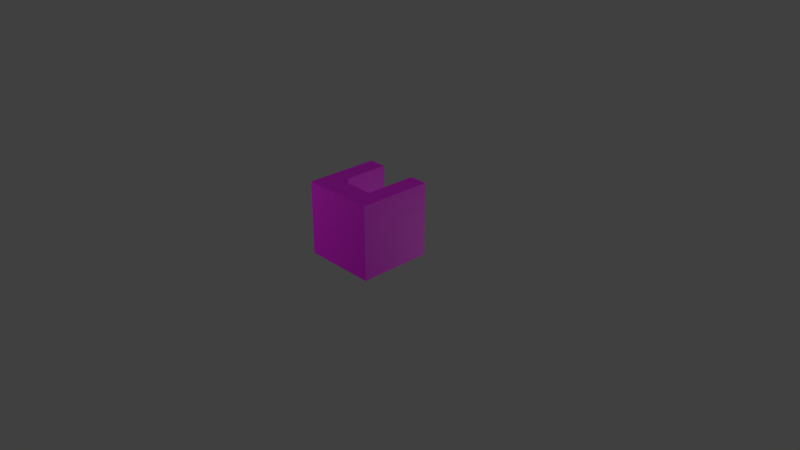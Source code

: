 # Source: Mid_steps.blend  (saved by Blender 2.90.8; exported with 4.5.12 LTS)
import bpy
from mathutils import Matrix  # noqa: F401  (used for matrix-valued properties, if any)

bpy.ops.wm.read_factory_settings(use_empty=True)
scene = bpy.context.scene
scene.name = 'Scene'

# ---- collections
col_collection_1 = bpy.data.collections.new('Collection 1'); scene.collection.children.link(col_collection_1)
col_mesh = bpy.data.collections.new('Mesh'); scene.collection.children.link(col_mesh)
col_rig = bpy.data.collections.new('Rig'); scene.collection.children.link(col_rig)
col_collision = bpy.data.collections.new('Collision'); scene.collection.children.link(col_collision)
col_extras = bpy.data.collections.new('Extras'); scene.collection.children.link(col_extras)

# ---- images (referenced by path relative to the original .blend; pixels are not part of the script)
import os
ASSET_DIR = os.environ.get("B2B_ASSET_DIR", "")  # directory of the original .blend (textures are referenced by path, not embedded)
HERE = os.path.dirname(os.path.abspath(__file__))  # packed textures are extracted next to this script under _unpacked/

def load_image(name, relpath, width, height, colorspace="sRGB"):
    """Load a texture the original file referenced (path relative to the .blend, or extracted next to this script)."""
    p = next((c for c in (os.path.join(HERE, relpath), os.path.join(ASSET_DIR, relpath)) if relpath and os.path.exists(c)), "")
    if p:
        img = bpy.data.images.load(p, check_existing=True)
        img.name = name
    else:  # same state as the original file: an image datablock whose file is absent (Cycles renders it pink)
        img = bpy.data.images.new(name, width, height)
        img.source = "FILE"
        img.filepath = "//" + (relpath or name)
    img.colorspace_settings.name = colorspace
    return img
img_allcolours_png_001 = load_image('AllColours.png.001', 'AllColours.png', 1024, 1024, 'sRGB')

# ---- materials (node trees are filled in below, after node groups)
mat_material = bpy.data.materials.new('Material')
mat_material.alpha_threshold = 0.0
mat_material.use_transparent_shadow = False
mat_material.roughness = 0.5
mat_material.line_color = (0.0, 0.0, 0.0, 1.0)

# ---- material node trees
mat_material.use_nodes = True; mat_material.node_tree.nodes.clear()
_N = mat_material.node_tree.nodes; _L = mat_material.node_tree.links
n0 = _N.new('ShaderNodeBsdfPrincipled'); n0.name = 'Principled BSDF'; n0.location = (10, 300)
n0.distribution = 'GGX'
n0.subsurface_method = 'BURLEY'
n0.inputs[3].default_value = 1.45
n0.inputs[27].default_value = (0.0, 0.0, 0.0, 1.0)
n0.inputs[28].default_value = 1.0
n1 = _N.new('ShaderNodeOutputMaterial'); n1.name = 'Material Output'; n1.location = (300, 300)
n2 = _N.new('ShaderNodeTexImage'); n2.name = 'Image Texture'; n2.location = (-351, 305)
n2.image = img_allcolours_png_001
_L.new(n0.outputs[0], n1.inputs[0])
_L.new(n2.outputs[0], n0.inputs[0])
n1.is_active_output = True

# ---- world
world_world = bpy.data.worlds.new('World'); scene.world = world_world
world_world.color = (0.05088, 0.05088, 0.05088)
world_world.use_sun_shadow = False
world_world.sun_shadow_jitter_overblur = 0.0
world_world.cycles.sampling_method = 'MANUAL'

# ---- cameras
cam_camera = bpy.data.cameras.new('Camera')
cam_camera.clip_end = 100.0
cam_camera.lens = 35.0
cam_camera.sensor_width = 32.0
cam_camera.sensor_height = 18.0
cam_camera.ortho_scale = 7.314
cam_camera.dof.focus_distance = 0.0
cam_camera.dof.aperture_fstop = 128.0

# ---- lights
light_lamp = bpy.data.lights.new('Lamp', 'POINT')
light_lamp.transmission_factor = 0.0
light_lamp.cutoff_distance = 30.0
light_lamp.energy = 100.0
light_lamp.shadow_buffer_clip_start = 1.001
light_lamp.shadow_soft_size = 0.1
light_lamp.shadow_maximum_resolution = 0.006
light_lamp.use_absolute_resolution = True
light_lamp_001 = bpy.data.lights.new('Lamp.001', 'POINT')
light_lamp_001.transmission_factor = 0.0
light_lamp_001.cutoff_distance = 30.0
light_lamp_001.energy = 100.0
light_lamp_001.shadow_buffer_clip_start = 1.001
light_lamp_001.shadow_soft_size = 0.1
light_lamp_001.shadow_maximum_resolution = 0.006
light_lamp_001.use_absolute_resolution = True
light_lamp_002 = bpy.data.lights.new('Lamp.002', 'POINT')
light_lamp_002.transmission_factor = 0.0
light_lamp_002.cutoff_distance = 30.0
light_lamp_002.energy = 100.0
light_lamp_002.shadow_buffer_clip_start = 1.001
light_lamp_002.shadow_soft_size = 0.1
light_lamp_002.shadow_maximum_resolution = 0.006
light_lamp_002.use_absolute_resolution = True

# ---- meshes
me_cube = bpy.data.meshes.new('Cube')
me_cube.from_pydata([(0.5, 0.5, 0.003546), (0.5, -0.5, 0.003546), (-0.5, -0.5, 0.003546), (-0.5, 0.5, 0.003546), (-0.25, -0.5, 0.003546), (-0.25, 0.5, 0.003546), (0.25, -0.5, 0.003546), (0.25, 0.5, 0.003546), (-3.505e-09, -0.5, 0.003546), (-3.505e-09, 0.5, 0.003546), (0.5, 0.5, 0.02855), (0.5, -0.5, 0.02855), (-0.5, -0.5, 0.02855), (-0.5, 0.5, 0.02855), (-0.25, -0.5, 0.02855), (-0.25, 0.5, 0.02855), (0.25, -0.5, 0.02855), (0.25, 0.5, 0.02855), (-3.505e-09, -0.5, 0.02855), (-3.505e-09, 0.5, 0.02855), (0.5, 0.5, 0.4285), (0.5, -0.5, 0.4285), (-0.5, -0.5, 0.4285), (-0.5, 0.5, 0.4285), (-0.25, 0.5, 0.4285), (0.25, 0.5, 0.4285), (0.25, 0.45, 1.004), (0.5, 0.5, 1.004), (0.5, -0.5, 1.004), (-0.5, -0.5, 1.004), (-0.5, 0.5, 1.004), (-0.25, -0.5, 1.004), (-0.25, 0.5, 1.004), (0.25, -0.5, 1.004), (0.25, 0.5, 1.004), (-0.25, 0.45, 1.004), (-0.25, -0.2, 1.004), (0.25, -0.2, 1.004), (-0.25, -0.25, 1.004), (0.25, -0.25, 1.004), (-0.25, -0.45, 1.004), (0.5, -0.45, 1.004), (0.25, -0.45, 1.004), (0.25, -0.5, 0.9542), (-0.5, -0.45, 1.004), (-0.25, -0.5, 0.9542), (-0.5, -0.45, 0.003546), (-0.5, -0.45, 0.02855), (-0.5, -0.45, 0.4285), (0.5, -0.45, 0.4285), (0.5, -0.45, 0.003546), (0.5, -0.45, 0.02855), (0.5, 0.45, 0.003546), (0.5, 0.45, 0.4285), (0.5, 0.45, 1.004), (0.5, 0.45, 0.02855), (-0.25, 0.45, 0.4285), (0.25, 0.45, 0.02855), (0.25, 0.45, 0.4285), (-3.505e-09, 0.45, 0.02855), (-0.25, 0.45, 0.02855), (-0.5, 0.45, 0.003546), (-0.5, 0.45, 0.02855), (-0.5, 0.45, 0.4285), (-0.5, 0.45, 1.004), (0.45, 0.5, 0.02855), (0.45, 0.45, 1.004), (0.45, 0.5, 0.4285), (0.45, 0.5, 1.004), (0.45, 0.5, 0.003546), (0.45, -0.5, 1.004), (0.45, -0.45, 1.004), (-0.45, 0.5, 0.003546), (-0.45, 0.45, 1.004), (-0.45, 0.5, 0.02855), (-0.45, 0.5, 0.4285), (-0.45, 0.5, 1.004), (-0.45, -0.5, 1.004), (-0.45, -0.45, 1.004), (0.45, -0.5, 0.02855), (0.45, -0.5, 0.003546), (0.45, -0.5, 0.4285), (-0.45, -0.5, 0.02855), (-0.45, -0.5, 0.4285), (-0.45, -0.5, 0.003546), (-0.25, 0.45, 0.9542), (0.25, 0.45, 0.9542), (0.3, 0.45, 1.004), (-0.3, 0.45, 1.004), (-0.3, -0.45, 1.004), (0.3, -0.45, 1.004), (0.25, 0.45, 0.07588), (-0.25, 0.4185, 0.07588), (0.25, 0.4185, 0.07588), (-0.25, 0.45, 0.07588), (0.3, 0.5, 0.02855), (0.3, 0.5, 0.4285), (0.3, 0.5, 1.004), (-0.3, 0.5, 1.004), (-0.3, 0.5, 0.4285), (-0.3, 0.5, 0.02855), (-0.5, -0.45, 0.9542), (-0.5, 0.45, 0.9542), (-0.45, 0.5, 0.9542), (-0.3, 0.5, 0.9542), (0.45, 0.5, 0.9542), (0.3, 0.5, 0.9542), (0.5, 0.45, 0.9542), (0.5, -0.45, 0.9542), (0.3, -0.5, 0.02855), (0.3, -0.5, 1.004), (0.3, -0.5, 0.9542), (0.45, -0.5, 0.9542), (-0.3, -0.5, 1.004), (-0.3, -0.5, 0.02855), (-0.3, -0.5, 0.9542), (-0.45, -0.5, 0.9542), (-0.25, -0.1669, 0.9542), (0.25, -0.1669, 0.9542), (0.2, 0.4185, 0.07588), (0.2, -0.1669, 0.9542), (-0.2, 0.4185, 0.07588), (-0.2, -0.1669, 0.9542), (0.25, 0.425, 0.12), (0.25, 0.425, 0.9306), (0.25, -0.125, 0.9306), (-0.25, 0.425, 0.12), (-0.25, -0.125, 0.9306), (-0.25, 0.425, 0.9306)], [], [(0, 52, 50, 1, 80, 6, 7, 69), (5, 4, 84, 2, 46, 61, 3, 72), (9, 8, 4, 5), (7, 6, 8, 9), (7, 9, 19, 17), (10, 65, 67, 20), (4, 14, 114, 82, 84), (5, 15, 19, 9), (0, 10, 55, 52), (7, 17, 95, 65, 69), (8, 18, 14, 4), (1, 11, 79, 80), (3, 13, 74, 72), (6, 16, 18, 8), (2, 12, 47, 46), (25, 58, 86, 26, 34), (15, 100, 99, 24), (22, 83, 116, 77, 29), (11, 21, 81, 79), (20, 67, 105, 68, 27), (12, 82, 83, 22), (11, 51, 49, 21), (13, 62, 63, 23), (32, 98, 76, 73, 88, 35), (27, 68, 66, 54), (21, 49, 108, 41, 28), (23, 63, 102, 64, 30), (24, 99, 104, 98, 32), (18, 16, 109, 79, 81, 112, 111, 43, 45, 115, 116, 83, 82, 114, 14), (36, 37, 118, 120, 122, 117), (28, 70, 112, 81, 21), (93, 119, 120, 118), (19, 59, 57, 17), (15, 60, 59, 19), (32, 35, 85, 56, 24), (40, 89, 78, 77, 113, 31), (41, 71, 70, 28), (44, 101, 48, 22, 29), (46, 47, 62, 61), (48, 47, 12, 22), (49, 51, 55, 53), (50, 51, 11, 1), (41, 108, 107, 54), (53, 55, 10, 20), (52, 55, 51, 50), (54, 107, 53, 20, 27), (54, 66, 71, 41), (57, 91, 58, 25, 17), (56, 94, 60, 15, 24), (64, 102, 101, 44), (61, 62, 13, 3), (63, 62, 47, 48), (67, 65, 95, 96), (66, 68, 97, 34, 26, 87), (69, 65, 10, 0), (68, 105, 106, 97), (71, 66, 87, 90), (70, 71, 90, 42, 33, 110), (73, 76, 30, 64), (76, 103, 75, 23, 30), (72, 74, 100, 15, 5), (75, 74, 13, 23), (78, 73, 64, 44), (77, 78, 44, 29), (80, 79, 109, 16, 6), (31, 113, 115, 45), (77, 116, 115, 113), (31, 45, 43, 33), (84, 82, 12, 2), (85, 117, 127, 128, 126, 94, 56), (86, 118, 37, 26), (35, 88, 89, 40, 38, 36), (96, 95, 17, 25), (97, 106, 96, 25, 34), (98, 104, 103, 76), (99, 100, 74, 75), (101, 102, 63, 48), (103, 104, 99, 75), (106, 105, 67, 96), (107, 108, 49, 53), (111, 112, 70, 110), (110, 33, 43, 111), (89, 88, 73, 78), (87, 26, 37, 39, 42, 90), (42, 40, 31, 33), (39, 37, 36, 38), (38, 40, 42, 39), (57, 59, 60, 92, 121, 119, 93), (92, 60, 94), (57, 93, 91), (91, 93, 118, 125, 123), (120, 119, 121, 122), (122, 121, 92, 117), (35, 36, 117, 85), (123, 125, 124), (124, 125, 118, 86, 58, 91, 123), (94, 126, 127, 117, 92), (126, 128, 127)])
_uv = me_cube.uv_layers.new(name='UVMap')
_uv.uv.foreach_set('vector', [0.09419, 0.849, 0.09524, 0.8491, 0.09505, 0.8669, 0.0937, 0.8669, 0.09328, 0.8662, 0.09135, 0.8631, 0.092, 0.8516, 0.09384, 0.8495, 0.08907, 0.8555, 0.08847, 0.8589, 0.08797, 0.8583, 0.08792, 0.8582, 0.08799, 0.8581, 0.08858, 0.8561, 0.08855, 0.856, 0.08859, 0.856, 0.0902, 0.8542, 0.08946, 0.8606, 0.08847, 0.8589, 0.08907, 0.8555, 0.092, 0.8516, 0.09135, 0.8631, 0.08946, 0.8606, 0.0902, 0.8542, 0.092, 0.8516, 0.0902, 0.8542, 0.09008, 0.8541, 0.09175, 0.8514, 0.09406, 0.8487, 0.09351, 0.8493, 0.08818, 0.8473, 0.08826, 0.8465, 0.08847, 0.8589, 0.08831, 0.8589, 0.08821, 0.8587, 0.0879, 0.8583, 0.08797, 0.8583, 0.08907, 0.8555, 0.08898, 0.8553, 0.09008, 0.8541, 0.0902, 0.8542, 0.09419, 0.849, 0.09406, 0.8487, 0.09566, 0.8483, 0.09524, 0.8491, 0.092, 0.8516, 0.09175, 0.8514, 0.09222, 0.8509, 0.09351, 0.8493, 0.09384, 0.8495, 0.08946, 0.8606, 0.08924, 0.8608, 0.08831, 0.8589, 0.08847, 0.8589, 0.0937, 0.8669, 0.0934, 0.8675, 0.09285, 0.8665, 0.09328, 0.8662, 0.08855, 0.856, 0.08851, 0.856, 0.08854, 0.8559, 0.08859, 0.856, 0.09135, 0.8631, 0.09105, 0.8633, 0.08924, 0.8608, 0.08946, 0.8606, 0.08792, 0.8582, 0.08787, 0.8582, 0.08792, 0.8581, 0.08799, 0.8581, 0.08763, 0.8503, 0.08753, 0.8508, 0.08324, 0.8501, 0.08291, 0.8501, 0.08301, 0.8498, 0.08898, 0.8553, 0.08885, 0.8555, 0.08785, 0.8556, 0.08785, 0.8555, 0.08676, 0.8582, 0.08668, 0.8583, 0.08558, 0.8573, 0.08555, 0.8572, 0.08566, 0.8572, 0.0934, 0.8675, 0.08381, 0.8708, 0.08445, 0.8692, 0.09285, 0.8665, 0.08826, 0.8465, 0.08818, 0.8473, 0.08254, 0.8485, 0.08216, 0.8487, 0.08194, 0.8483, 0.08787, 0.8582, 0.0879, 0.8583, 0.08668, 0.8583, 0.08676, 0.8582, 0.0934, 0.8675, 0.09566, 0.8681, 0.08317, 0.8725, 0.08381, 0.8708, 0.08851, 0.856, 0.08853, 0.8561, 0.08783, 0.8561, 0.08784, 0.856, 0.08715, 0.8558, 0.08711, 0.8558, 0.08711, 0.856, 0.08706, 0.856, 0.08704, 0.8558, 0.08709, 0.8557, 0.08194, 0.8483, 0.08216, 0.8487, 0.08182, 0.849, 0.08146, 0.8485, 0.08381, 0.8708, 0.08317, 0.8725, 0.07739, 0.859, 0.07839, 0.858, 0.07882, 0.8585, 0.08784, 0.856, 0.08783, 0.8561, 0.0871, 0.8561, 0.08707, 0.8561, 0.08711, 0.856, 0.08785, 0.8555, 0.08785, 0.8556, 0.08716, 0.8558, 0.08711, 0.8558, 0.08715, 0.8558, 0.07961, 0.5597, 0.07961, 0.5625, 0.07961, 0.5631, 0.07961, 0.5648, 0.07504, 0.5648, 0.06903, 0.5648, 0.06903, 0.5631, 0.06903, 0.5625, 0.06903, 0.5568, 0.06903, 0.5562, 0.06903, 0.5545, 0.07504, 0.5545, 0.07961, 0.5545, 0.07961, 0.5562, 0.07961, 0.5568, 0.08537, 0.8566, 0.08189, 0.8548, 0.08234, 0.8543, 0.08258, 0.8546, 0.0853, 0.8563, 0.08544, 0.8564, 0.07882, 0.8585, 0.07936, 0.8583, 0.07962, 0.8588, 0.08445, 0.8692, 0.08381, 0.8708, 0.09011, 0.8518, 0.09004, 0.8523, 0.08258, 0.8546, 0.08234, 0.8543, 0.09008, 0.8541, 0.08974, 0.8539, 0.09074, 0.8519, 0.09175, 0.8514, 0.08898, 0.8553, 0.08887, 0.8551, 0.08974, 0.8539, 0.09008, 0.8541, 0.08715, 0.8558, 0.08709, 0.8557, 0.08719, 0.8556, 0.08784, 0.8554, 0.08785, 0.8555, 0.08473, 0.857, 0.08489, 0.857, 0.08557, 0.8571, 0.08555, 0.8572, 0.08494, 0.8573, 0.08471, 0.8573, 0.07839, 0.858, 0.07908, 0.8577, 0.07936, 0.8583, 0.07882, 0.8585, 0.0857, 0.8571, 0.08581, 0.8571, 0.08683, 0.858, 0.08676, 0.8582, 0.08566, 0.8572, 0.08799, 0.8581, 0.08792, 0.8581, 0.08853, 0.8561, 0.08858, 0.8561, 0.08683, 0.858, 0.08792, 0.8581, 0.08787, 0.8582, 0.08676, 0.8582, 0.09177, 0.553, 0.1034, 0.553, 0.1034, 0.5791, 0.09177, 0.5791, 0.09505, 0.8669, 0.09566, 0.8681, 0.0934, 0.8675, 0.0937, 0.8669, 0.07839, 0.858, 0.07739, 0.859, 0.08126, 0.8476, 0.08146, 0.8485, 0.08833, 0.8457, 0.09566, 0.8483, 0.09406, 0.8487, 0.08826, 0.8465, 0.09524, 0.8491, 0.09566, 0.8483, 0.09566, 0.8681, 0.09505, 0.8669, 0.08146, 0.8485, 0.08126, 0.8476, 0.08833, 0.8457, 0.08826, 0.8465, 0.08194, 0.8483, 0.08146, 0.8485, 0.08182, 0.849, 0.07908, 0.8577, 0.07839, 0.858, 0.09074, 0.8519, 0.09036, 0.8515, 0.08753, 0.8508, 0.08763, 0.8503, 0.09175, 0.8514, 0.08784, 0.8554, 0.08865, 0.8552, 0.08887, 0.8551, 0.08898, 0.8553, 0.08785, 0.8555, 0.08707, 0.8561, 0.0871, 0.8561, 0.08581, 0.8571, 0.0857, 0.8571, 0.08858, 0.8561, 0.08853, 0.8561, 0.08851, 0.856, 0.08855, 0.856, 0.07655, 0.5673, 0.07655, 0.5551, 0.1041, 0.5551, 0.1041, 0.5673, 0.08858, 0.5643, 0.07987, 0.5643, 0.07987, 0.561, 0.08858, 0.561, 0.08182, 0.849, 0.08216, 0.8487, 0.08286, 0.8496, 0.08301, 0.8498, 0.08291, 0.8501, 0.08259, 0.8499, 0.09384, 0.8495, 0.09351, 0.8493, 0.09406, 0.8487, 0.09419, 0.849, 0.08216, 0.8487, 0.08254, 0.8485, 0.08315, 0.8495, 0.08286, 0.8496, 0.08722, 0.5555, 0.04369, 0.5555, 0.04369, 0.5482, 0.08722, 0.5482, 0.07936, 0.8583, 0.07908, 0.8577, 0.08092, 0.8572, 0.08145, 0.8572, 0.08152, 0.8577, 0.08102, 0.8578, 0.08706, 0.856, 0.08711, 0.856, 0.08711, 0.856, 0.08707, 0.8561, 0.08711, 0.856, 0.08717, 0.856, 0.08786, 0.8559, 0.08784, 0.856, 0.08711, 0.856, 0.08859, 0.856, 0.08854, 0.8559, 0.08885, 0.8555, 0.08898, 0.8553, 0.08907, 0.8555, 0.08786, 0.8559, 0.08854, 0.8559, 0.08851, 0.856, 0.08784, 0.856, 0.08557, 0.8571, 0.08706, 0.856, 0.08707, 0.8561, 0.0857, 0.8571, 0.08555, 0.8572, 0.08557, 0.8571, 0.0857, 0.8571, 0.08566, 0.8572, 0.09328, 0.8662, 0.09285, 0.8665, 0.09137, 0.864, 0.09105, 0.8633, 0.09135, 0.8631, 0.08471, 0.8573, 0.08494, 0.8573, 0.085, 0.8575, 0.08477, 0.8576, 0.08555, 0.8572, 0.08558, 0.8573, 0.085, 0.8575, 0.08494, 0.8573, 0.08471, 0.8573, 0.08477, 0.8576, 0.08169, 0.8581, 0.08152, 0.8577, 0.08797, 0.8583, 0.0879, 0.8583, 0.08787, 0.8582, 0.08792, 0.8582, 0.08719, 0.8556, 0.08544, 0.8564, 0.08642, 0.8559, 0.08732, 0.8556, 0.08839, 0.8551, 0.08865, 0.8552, 0.08784, 0.8554, 0.08324, 0.8501, 0.08234, 0.8543, 0.08189, 0.8548, 0.08291, 0.8501, 0.08709, 0.8557, 0.08704, 0.8558, 0.08489, 0.857, 0.08473, 0.857, 0.08523, 0.8567, 0.08537, 0.8566, 0.08776, 0.8497, 0.09222, 0.8509, 0.09175, 0.8514, 0.08763, 0.8503, 0.08286, 0.8496, 0.08315, 0.8495, 0.08776, 0.8497, 0.08763, 0.8503, 0.08301, 0.8498, 0.08711, 0.8558, 0.08716, 0.8558, 0.08717, 0.856, 0.08711, 0.856, 0.06199, 0.5561, 0.06199, 0.5472, 0.06533, 0.5472, 0.06533, 0.5561, 0.1041, 0.5834, 0.07655, 0.5834, 0.07655, 0.5673, 0.1041, 0.5673, 0.06533, 0.5678, 0.06199, 0.5678, 0.06199, 0.5561, 0.06533, 0.5561, 0.1, 0.561, 0.1, 0.5643, 0.08858, 0.5643, 0.08858, 0.561, 0.07651, 0.5791, 0.07651, 0.553, 0.09177, 0.553, 0.09177, 0.5791, 0.08116, 0.8583, 0.07962, 0.8588, 0.07936, 0.8583, 0.08102, 0.8578, 0.08102, 0.8578, 0.08152, 0.8577, 0.08169, 0.8581, 0.08116, 0.8583, 0.1052, 0.5826, 0.03904, 0.5826, 0.03904, 0.5716, 0.1052, 0.5716, 0.08259, 0.8499, 0.08291, 0.8501, 0.08189, 0.8548, 0.08183, 0.8552, 0.08145, 0.8572, 0.08092, 0.8572, 0.08145, 0.8572, 0.08473, 0.857, 0.08471, 0.8573, 0.08152, 0.8577, 0.08183, 0.8552, 0.08189, 0.8548, 0.08537, 0.8566, 0.08523, 0.8567, 0.0746, 0.5472, 0.08068, 0.5472, 0.08068, 0.5624, 0.0746, 0.5624, 0.09074, 0.8519, 0.08974, 0.8539, 0.08887, 0.8551, 0.0886, 0.855, 0.08875, 0.8547, 0.09004, 0.8523, 0.09011, 0.8518, 0.0886, 0.855, 0.08887, 0.8551, 0.08865, 0.8552, 0.09074, 0.8519, 0.09011, 0.8518, 0.09036, 0.8515, 0.09036, 0.8515, 0.09011, 0.8518, 0.08234, 0.8543, 0.08255, 0.8541, 0.08982, 0.8516, 0.06984, 0.5848, 0.06984, 0.5532, 0.08179, 0.5532, 0.08179, 0.5848, 0.0853, 0.8563, 0.08875, 0.8547, 0.0886, 0.855, 0.08544, 0.8564, 0.08709, 0.8557, 0.08537, 0.8566, 0.08544, 0.8564, 0.08719, 0.8556, 0.0745, 0.5399, 0.0745, 0.5936, 0.04953, 0.5767, 0.08342, 0.8503, 0.08255, 0.8541, 0.08234, 0.8543, 0.08324, 0.8501, 0.08753, 0.8508, 0.09036, 0.8515, 0.08982, 0.8516, 0.08865, 0.8552, 0.08839, 0.8551, 0.08642, 0.8559, 0.08544, 0.8564, 0.0886, 0.855, 0.05335, 0.5611, 0.07139, 0.5611, 0.07139, 0.5733])
me_cube.materials.append(mat_material)
me_cube.use_remesh_preserve_volume = False
me_cube.use_remesh_preserve_attributes = False
me_cube.use_mirror_vertex_groups = False
me_cube.update()

# ---- objects
ob_lamp = bpy.data.objects.new('Lamp', light_lamp)
ob_camera = bpy.data.objects.new('Camera', cam_camera)
ob_lamp_001 = bpy.data.objects.new('Lamp.001', light_lamp_001)
ob_lamp_002 = bpy.data.objects.new('Lamp.002', light_lamp_002)
ob_mid_steps = bpy.data.objects.new('Mid_Steps', me_cube)

# ---- transforms, parenting, visibility, modifiers, constraints
ob_lamp.location = (4.076, 1.005, 5.904)
ob_lamp.rotation_euler = (0.6503, 0.05522, 1.866)
ob_lamp.lock_rotations_4d = False
ob_lamp.empty_display_type = 'ARROWS'
ob_lamp.color = (0.0, 0.0, 0.0, 0.0)
ob_lamp.lineart.crease_threshold = 0.0
ob_camera.location = (7.481, -6.508, 5.344)
ob_camera.rotation_euler = (1.109, 0.0, 0.8149)
ob_camera.lock_rotations_4d = False
ob_camera.empty_display_type = 'ARROWS'
ob_camera.color = (0.0, 0.0, 0.0, 0.0)
ob_camera.display_type = 'WIRE'
ob_camera.lineart.crease_threshold = 0.0
ob_lamp_001.location = (4.076, 5.175, -2.905)
ob_lamp_001.rotation_euler = (0.6503, 0.05522, 1.866)
ob_lamp_001.lock_rotations_4d = False
ob_lamp_001.empty_display_type = 'ARROWS'
ob_lamp_001.color = (0.0, 0.0, 0.0, 0.0)
ob_lamp_001.lineart.crease_threshold = 0.0
ob_lamp_002.location = (-3.366, -2.944, 1.735)
ob_lamp_002.rotation_euler = (0.6503, 0.05522, 1.866)
ob_lamp_002.lock_rotations_4d = False
ob_lamp_002.empty_display_type = 'ARROWS'
ob_lamp_002.color = (0.0, 0.0, 0.0, 0.0)
ob_lamp_002.lineart.crease_threshold = 0.0
ob_mid_steps.location = (0.0, 0.0, 0.0)
ob_mid_steps.lock_rotations_4d = False
ob_mid_steps.empty_display_type = 'ARROWS'
ob_mid_steps.lineart.crease_threshold = 0.0

# ---- collection membership
col_collection_1.objects.link(ob_lamp)
col_collection_1.objects.link(ob_camera)
col_collection_1.objects.link(ob_lamp_001)
col_collection_1.objects.link(ob_lamp_002)
col_mesh.objects.link(ob_mid_steps)

# ---- scene / render settings (as saved in the file)
scene.camera = ob_camera
scene.frame_start = 1; scene.frame_end = 250; scene.frame_set(1)
scene.render.engine = 'BLENDER_EEVEE_NEXT'
scene.render.resolution_percentage = 50
scene.render.dither_intensity = 0.0
scene.cycles.use_denoising = False
scene.cycles.samples = 128
scene.cycles.sampling_pattern = 'TABULATED_SOBOL'
scene.cycles.use_adaptive_sampling = False
scene.cycles.use_light_tree = False
scene.cycles.blur_glossy = 0.0
scene.cycles.sample_clamp_indirect = 0.0
scene.view_settings.view_transform = 'Standard'
bpy.context.view_layer.update()
